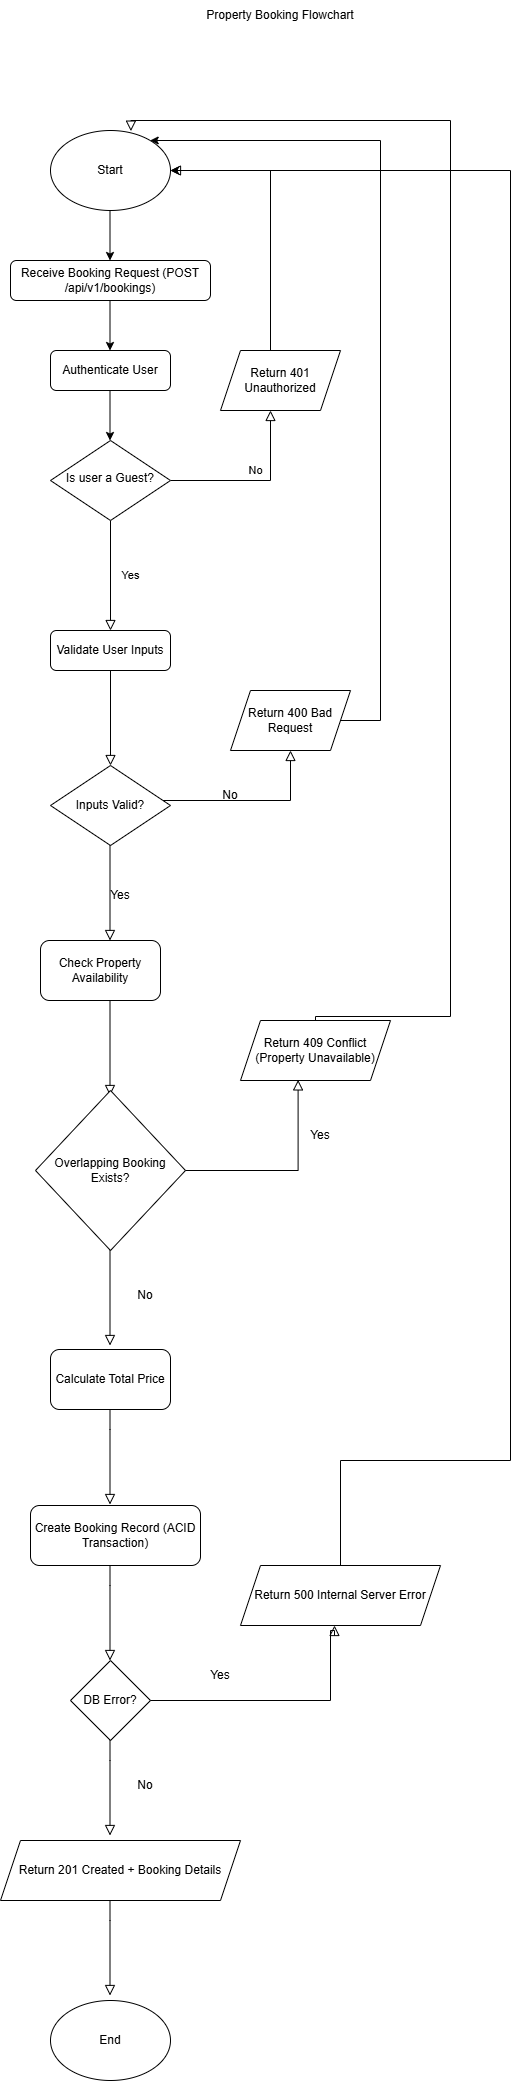

The diagram above was exported from draw.io. Its source (the exported page's mxGraphModel, read from the mxfile embedded in the PNG):
<mxGraphModel dx="1042" dy="1696" grid="1" gridSize="10" guides="1" tooltips="1" connect="1" arrows="1" fold="1" page="1" pageScale="1" pageWidth="827" pageHeight="1169" math="0" shadow="0">
  <root>
    <mxCell id="WIyWlLk6GJQsqaUBKTNV-0" />
    <mxCell id="WIyWlLk6GJQsqaUBKTNV-1" parent="WIyWlLk6GJQsqaUBKTNV-0" />
    <mxCell id="WIyWlLk6GJQsqaUBKTNV-3" value="Receive Booking Request (POST /api/v1/bookings)" style="rounded=1;whiteSpace=wrap;html=1;fontSize=12;glass=0;strokeWidth=1;shadow=0;" parent="WIyWlLk6GJQsqaUBKTNV-1" vertex="1">
      <mxGeometry x="120" y="80" width="200" height="40" as="geometry" />
    </mxCell>
    <mxCell id="WIyWlLk6GJQsqaUBKTNV-4" value="Yes" style="rounded=0;html=1;jettySize=auto;orthogonalLoop=1;fontSize=11;endArrow=block;endFill=0;endSize=8;strokeWidth=1;shadow=0;labelBackgroundColor=none;edgeStyle=orthogonalEdgeStyle;" parent="WIyWlLk6GJQsqaUBKTNV-1" source="WIyWlLk6GJQsqaUBKTNV-6" edge="1">
      <mxGeometry y="20" relative="1" as="geometry">
        <mxPoint as="offset" />
        <mxPoint x="220" y="450" as="targetPoint" />
      </mxGeometry>
    </mxCell>
    <mxCell id="WIyWlLk6GJQsqaUBKTNV-5" value="No" style="edgeStyle=orthogonalEdgeStyle;rounded=0;html=1;jettySize=auto;orthogonalLoop=1;fontSize=11;endArrow=block;endFill=0;endSize=8;strokeWidth=1;shadow=0;labelBackgroundColor=none;" parent="WIyWlLk6GJQsqaUBKTNV-1" source="WIyWlLk6GJQsqaUBKTNV-6" edge="1">
      <mxGeometry y="10" relative="1" as="geometry">
        <mxPoint as="offset" />
        <mxPoint x="380" y="230" as="targetPoint" />
      </mxGeometry>
    </mxCell>
    <mxCell id="WIyWlLk6GJQsqaUBKTNV-6" value="Is user a Guest?" style="rhombus;whiteSpace=wrap;html=1;shadow=0;fontFamily=Helvetica;fontSize=12;align=center;strokeWidth=1;spacing=6;spacingTop=-4;" parent="WIyWlLk6GJQsqaUBKTNV-1" vertex="1">
      <mxGeometry x="160" y="260" width="120" height="80" as="geometry" />
    </mxCell>
    <mxCell id="WIyWlLk6GJQsqaUBKTNV-8" value="" style="rounded=0;html=1;jettySize=auto;orthogonalLoop=1;fontSize=11;endArrow=block;endFill=0;endSize=8;strokeWidth=1;shadow=0;labelBackgroundColor=none;edgeStyle=orthogonalEdgeStyle;exitX=0.5;exitY=1;exitDx=0;exitDy=0;" parent="WIyWlLk6GJQsqaUBKTNV-1" source="YhlpwglE9At4LSOOuyai-14" edge="1">
      <mxGeometry x="0.3333" y="20" relative="1" as="geometry">
        <mxPoint as="offset" />
        <mxPoint x="220" y="530" as="sourcePoint" />
        <mxPoint x="220" y="585" as="targetPoint" />
      </mxGeometry>
    </mxCell>
    <mxCell id="YhlpwglE9At4LSOOuyai-0" value="Start" style="ellipse;whiteSpace=wrap;html=1;" vertex="1" parent="WIyWlLk6GJQsqaUBKTNV-1">
      <mxGeometry x="160" y="-50" width="120" height="80" as="geometry" />
    </mxCell>
    <mxCell id="YhlpwglE9At4LSOOuyai-4" value="" style="edgeStyle=orthogonalEdgeStyle;rounded=0;orthogonalLoop=1;jettySize=auto;html=1;" edge="1" parent="WIyWlLk6GJQsqaUBKTNV-1">
      <mxGeometry relative="1" as="geometry">
        <mxPoint x="219.5" y="120" as="sourcePoint" />
        <mxPoint x="219.5" y="170" as="targetPoint" />
      </mxGeometry>
    </mxCell>
    <mxCell id="YhlpwglE9At4LSOOuyai-5" value="Property Booking Flowchart" style="text;html=1;whiteSpace=wrap;strokeColor=none;fillColor=none;align=center;verticalAlign=middle;rounded=0;" vertex="1" parent="WIyWlLk6GJQsqaUBKTNV-1">
      <mxGeometry x="300" y="-180" width="180" height="30" as="geometry" />
    </mxCell>
    <mxCell id="YhlpwglE9At4LSOOuyai-7" value="Authenticate User" style="rounded=1;whiteSpace=wrap;html=1;fontSize=12;glass=0;strokeWidth=1;shadow=0;" vertex="1" parent="WIyWlLk6GJQsqaUBKTNV-1">
      <mxGeometry x="160" y="170" width="120" height="40" as="geometry" />
    </mxCell>
    <mxCell id="YhlpwglE9At4LSOOuyai-10" value="" style="edgeStyle=orthogonalEdgeStyle;rounded=0;orthogonalLoop=1;jettySize=auto;html=1;" edge="1" parent="WIyWlLk6GJQsqaUBKTNV-1">
      <mxGeometry relative="1" as="geometry">
        <mxPoint x="219.5" y="30" as="sourcePoint" />
        <mxPoint x="219.5" y="80" as="targetPoint" />
      </mxGeometry>
    </mxCell>
    <mxCell id="YhlpwglE9At4LSOOuyai-11" value="" style="edgeStyle=orthogonalEdgeStyle;rounded=0;orthogonalLoop=1;jettySize=auto;html=1;" edge="1" parent="WIyWlLk6GJQsqaUBKTNV-1">
      <mxGeometry relative="1" as="geometry">
        <mxPoint x="219.5" y="210" as="sourcePoint" />
        <mxPoint x="219.5" y="260" as="targetPoint" />
      </mxGeometry>
    </mxCell>
    <mxCell id="YhlpwglE9At4LSOOuyai-12" value="Return 401 Unauthorized" style="shape=parallelogram;perimeter=parallelogramPerimeter;whiteSpace=wrap;html=1;fixedSize=1;" vertex="1" parent="WIyWlLk6GJQsqaUBKTNV-1">
      <mxGeometry x="330" y="170" width="120" height="60" as="geometry" />
    </mxCell>
    <mxCell id="YhlpwglE9At4LSOOuyai-13" value="" style="edgeStyle=orthogonalEdgeStyle;rounded=0;html=1;jettySize=auto;orthogonalLoop=1;fontSize=11;endArrow=block;endFill=0;endSize=8;strokeWidth=1;shadow=0;labelBackgroundColor=none;entryX=1;entryY=0.5;entryDx=0;entryDy=0;" edge="1" parent="WIyWlLk6GJQsqaUBKTNV-1" target="YhlpwglE9At4LSOOuyai-0">
      <mxGeometry y="10" relative="1" as="geometry">
        <mxPoint as="offset" />
        <mxPoint x="390" y="170" as="sourcePoint" />
        <mxPoint x="469" y="80" as="targetPoint" />
        <Array as="points">
          <mxPoint x="380" y="170" />
          <mxPoint x="380" y="-10" />
        </Array>
      </mxGeometry>
    </mxCell>
    <mxCell id="YhlpwglE9At4LSOOuyai-14" value="Validate User Inputs" style="rounded=1;whiteSpace=wrap;html=1;fontSize=12;glass=0;strokeWidth=1;shadow=0;" vertex="1" parent="WIyWlLk6GJQsqaUBKTNV-1">
      <mxGeometry x="160" y="450" width="120" height="40" as="geometry" />
    </mxCell>
    <mxCell id="YhlpwglE9At4LSOOuyai-16" value="Inputs Valid?" style="rhombus;whiteSpace=wrap;html=1;" vertex="1" parent="WIyWlLk6GJQsqaUBKTNV-1">
      <mxGeometry x="160" y="585" width="120" height="80" as="geometry" />
    </mxCell>
    <mxCell id="YhlpwglE9At4LSOOuyai-17" value="" style="rounded=0;html=1;jettySize=auto;orthogonalLoop=1;fontSize=11;endArrow=block;endFill=0;endSize=8;strokeWidth=1;shadow=0;labelBackgroundColor=none;edgeStyle=orthogonalEdgeStyle;exitX=0.5;exitY=1;exitDx=0;exitDy=0;" edge="1" parent="WIyWlLk6GJQsqaUBKTNV-1">
      <mxGeometry x="0.3333" y="20" relative="1" as="geometry">
        <mxPoint as="offset" />
        <mxPoint x="219.5" y="665" as="sourcePoint" />
        <mxPoint x="219.5" y="760" as="targetPoint" />
      </mxGeometry>
    </mxCell>
    <mxCell id="YhlpwglE9At4LSOOuyai-18" value="" style="rounded=0;html=1;jettySize=auto;orthogonalLoop=1;fontSize=11;endArrow=block;endFill=0;endSize=8;strokeWidth=1;shadow=0;labelBackgroundColor=none;edgeStyle=orthogonalEdgeStyle;" edge="1" parent="WIyWlLk6GJQsqaUBKTNV-1" source="YhlpwglE9At4LSOOuyai-16">
      <mxGeometry x="0.3333" y="20" relative="1" as="geometry">
        <mxPoint as="offset" />
        <mxPoint x="290" y="620" as="sourcePoint" />
        <mxPoint x="400" y="570" as="targetPoint" />
        <Array as="points">
          <mxPoint x="400" y="620" />
        </Array>
      </mxGeometry>
    </mxCell>
    <mxCell id="YhlpwglE9At4LSOOuyai-19" value="No" style="text;html=1;whiteSpace=wrap;strokeColor=none;fillColor=none;align=center;verticalAlign=middle;rounded=0;" vertex="1" parent="WIyWlLk6GJQsqaUBKTNV-1">
      <mxGeometry x="310" y="600" width="60" height="30" as="geometry" />
    </mxCell>
    <mxCell id="YhlpwglE9At4LSOOuyai-20" value="Yes" style="text;html=1;whiteSpace=wrap;strokeColor=none;fillColor=none;align=center;verticalAlign=middle;rounded=0;" vertex="1" parent="WIyWlLk6GJQsqaUBKTNV-1">
      <mxGeometry x="200" y="700" width="60" height="30" as="geometry" />
    </mxCell>
    <mxCell id="YhlpwglE9At4LSOOuyai-22" style="edgeStyle=orthogonalEdgeStyle;rounded=0;orthogonalLoop=1;jettySize=auto;html=1;" edge="1" parent="WIyWlLk6GJQsqaUBKTNV-1" source="YhlpwglE9At4LSOOuyai-21" target="YhlpwglE9At4LSOOuyai-0">
      <mxGeometry relative="1" as="geometry">
        <Array as="points">
          <mxPoint x="490" y="540" />
          <mxPoint x="490" y="-40" />
        </Array>
      </mxGeometry>
    </mxCell>
    <mxCell id="YhlpwglE9At4LSOOuyai-21" value="Return 400 Bad Request" style="shape=parallelogram;perimeter=parallelogramPerimeter;whiteSpace=wrap;html=1;fixedSize=1;" vertex="1" parent="WIyWlLk6GJQsqaUBKTNV-1">
      <mxGeometry x="340" y="510" width="120" height="60" as="geometry" />
    </mxCell>
    <mxCell id="YhlpwglE9At4LSOOuyai-23" value="Return 409 Conflict (Property Unavailable)" style="shape=parallelogram;perimeter=parallelogramPerimeter;whiteSpace=wrap;html=1;fixedSize=1;" vertex="1" parent="WIyWlLk6GJQsqaUBKTNV-1">
      <mxGeometry x="350" y="840" width="150" height="60" as="geometry" />
    </mxCell>
    <mxCell id="YhlpwglE9At4LSOOuyai-24" value="Check Property Availability" style="rounded=1;whiteSpace=wrap;html=1;" vertex="1" parent="WIyWlLk6GJQsqaUBKTNV-1">
      <mxGeometry x="150" y="760" width="120" height="60" as="geometry" />
    </mxCell>
    <mxCell id="YhlpwglE9At4LSOOuyai-25" value="" style="rounded=0;html=1;jettySize=auto;orthogonalLoop=1;fontSize=11;endArrow=block;endFill=0;endSize=8;strokeWidth=1;shadow=0;labelBackgroundColor=none;edgeStyle=orthogonalEdgeStyle;exitX=0.5;exitY=1;exitDx=0;exitDy=0;" edge="1" parent="WIyWlLk6GJQsqaUBKTNV-1">
      <mxGeometry x="0.3333" y="20" relative="1" as="geometry">
        <mxPoint as="offset" />
        <mxPoint x="219.5" y="820" as="sourcePoint" />
        <mxPoint x="219.5" y="915" as="targetPoint" />
      </mxGeometry>
    </mxCell>
    <mxCell id="YhlpwglE9At4LSOOuyai-26" value="Overlapping Booking Exists?" style="rhombus;whiteSpace=wrap;html=1;" vertex="1" parent="WIyWlLk6GJQsqaUBKTNV-1">
      <mxGeometry x="145" y="910" width="150" height="160" as="geometry" />
    </mxCell>
    <mxCell id="YhlpwglE9At4LSOOuyai-27" value="Calculate Total Price" style="rounded=1;whiteSpace=wrap;html=1;" vertex="1" parent="WIyWlLk6GJQsqaUBKTNV-1">
      <mxGeometry x="160" y="1169" width="120" height="60" as="geometry" />
    </mxCell>
    <mxCell id="YhlpwglE9At4LSOOuyai-30" value="Create Booking Record (ACID Transaction)" style="rounded=1;whiteSpace=wrap;html=1;" vertex="1" parent="WIyWlLk6GJQsqaUBKTNV-1">
      <mxGeometry x="140" y="1325" width="170" height="60" as="geometry" />
    </mxCell>
    <mxCell id="YhlpwglE9At4LSOOuyai-31" value="DB Error?" style="rhombus;whiteSpace=wrap;html=1;" vertex="1" parent="WIyWlLk6GJQsqaUBKTNV-1">
      <mxGeometry x="180" y="1480" width="80" height="80" as="geometry" />
    </mxCell>
    <mxCell id="YhlpwglE9At4LSOOuyai-50" style="edgeStyle=orthogonalEdgeStyle;rounded=0;orthogonalLoop=1;jettySize=auto;html=1;" edge="1" parent="WIyWlLk6GJQsqaUBKTNV-1" source="YhlpwglE9At4LSOOuyai-32" target="YhlpwglE9At4LSOOuyai-0">
      <mxGeometry relative="1" as="geometry">
        <Array as="points">
          <mxPoint x="450" y="1280" />
          <mxPoint x="620" y="1280" />
          <mxPoint x="620" y="-10" />
        </Array>
      </mxGeometry>
    </mxCell>
    <mxCell id="YhlpwglE9At4LSOOuyai-32" value="Return 500 Internal Server Error" style="shape=parallelogram;perimeter=parallelogramPerimeter;whiteSpace=wrap;html=1;fixedSize=1;" vertex="1" parent="WIyWlLk6GJQsqaUBKTNV-1">
      <mxGeometry x="350" y="1385" width="200" height="60" as="geometry" />
    </mxCell>
    <mxCell id="YhlpwglE9At4LSOOuyai-33" value="Return 201 Created + Booking Details" style="shape=parallelogram;perimeter=parallelogramPerimeter;whiteSpace=wrap;html=1;fixedSize=1;" vertex="1" parent="WIyWlLk6GJQsqaUBKTNV-1">
      <mxGeometry x="110" y="1660" width="240" height="60" as="geometry" />
    </mxCell>
    <mxCell id="YhlpwglE9At4LSOOuyai-34" value="End" style="ellipse;whiteSpace=wrap;html=1;" vertex="1" parent="WIyWlLk6GJQsqaUBKTNV-1">
      <mxGeometry x="160" y="1820" width="120" height="80" as="geometry" />
    </mxCell>
    <mxCell id="YhlpwglE9At4LSOOuyai-35" value="Yes" style="text;html=1;whiteSpace=wrap;strokeColor=none;fillColor=none;align=center;verticalAlign=middle;rounded=0;" vertex="1" parent="WIyWlLk6GJQsqaUBKTNV-1">
      <mxGeometry x="400" y="940" width="60" height="30" as="geometry" />
    </mxCell>
    <mxCell id="YhlpwglE9At4LSOOuyai-36" value="" style="rounded=0;html=1;jettySize=auto;orthogonalLoop=1;fontSize=11;endArrow=block;endFill=0;endSize=8;strokeWidth=1;shadow=0;labelBackgroundColor=none;edgeStyle=orthogonalEdgeStyle;exitX=0.5;exitY=1;exitDx=0;exitDy=0;" edge="1" parent="WIyWlLk6GJQsqaUBKTNV-1">
      <mxGeometry x="0.3333" y="20" relative="1" as="geometry">
        <mxPoint as="offset" />
        <mxPoint x="219.5" y="1229" as="sourcePoint" />
        <mxPoint x="219.5" y="1324" as="targetPoint" />
        <Array as="points">
          <mxPoint x="220" y="1249" />
          <mxPoint x="220" y="1249" />
        </Array>
      </mxGeometry>
    </mxCell>
    <mxCell id="YhlpwglE9At4LSOOuyai-37" value="" style="rounded=0;html=1;jettySize=auto;orthogonalLoop=1;fontSize=11;endArrow=block;endFill=0;endSize=8;strokeWidth=1;shadow=0;labelBackgroundColor=none;edgeStyle=orthogonalEdgeStyle;exitX=0.5;exitY=1;exitDx=0;exitDy=0;" edge="1" parent="WIyWlLk6GJQsqaUBKTNV-1">
      <mxGeometry x="0.3333" y="20" relative="1" as="geometry">
        <mxPoint as="offset" />
        <mxPoint x="219.5" y="1070" as="sourcePoint" />
        <mxPoint x="219.5" y="1165" as="targetPoint" />
      </mxGeometry>
    </mxCell>
    <mxCell id="YhlpwglE9At4LSOOuyai-40" value="No" style="text;html=1;whiteSpace=wrap;strokeColor=none;fillColor=none;align=center;verticalAlign=middle;rounded=0;" vertex="1" parent="WIyWlLk6GJQsqaUBKTNV-1">
      <mxGeometry x="225" y="1100" width="60" height="30" as="geometry" />
    </mxCell>
    <mxCell id="YhlpwglE9At4LSOOuyai-41" value="" style="rounded=0;html=1;jettySize=auto;orthogonalLoop=1;fontSize=11;endArrow=block;endFill=0;endSize=8;strokeWidth=1;shadow=0;labelBackgroundColor=none;edgeStyle=orthogonalEdgeStyle;exitX=1;exitY=0.5;exitDx=0;exitDy=0;entryX=0.384;entryY=0.99;entryDx=0;entryDy=0;entryPerimeter=0;" edge="1" parent="WIyWlLk6GJQsqaUBKTNV-1" source="YhlpwglE9At4LSOOuyai-26" target="YhlpwglE9At4LSOOuyai-23">
      <mxGeometry x="0.3333" y="20" relative="1" as="geometry">
        <mxPoint as="offset" />
        <mxPoint x="330" y="975" as="sourcePoint" />
        <mxPoint x="330" y="1070" as="targetPoint" />
      </mxGeometry>
    </mxCell>
    <mxCell id="YhlpwglE9At4LSOOuyai-42" value="" style="rounded=0;html=1;jettySize=auto;orthogonalLoop=1;fontSize=11;endArrow=block;endFill=0;endSize=8;strokeWidth=1;shadow=0;labelBackgroundColor=none;edgeStyle=orthogonalEdgeStyle;entryX=0.67;entryY=0.008;entryDx=0;entryDy=0;entryPerimeter=0;" edge="1" parent="WIyWlLk6GJQsqaUBKTNV-1" source="YhlpwglE9At4LSOOuyai-23" target="YhlpwglE9At4LSOOuyai-0">
      <mxGeometry x="0.3333" y="20" relative="1" as="geometry">
        <mxPoint as="offset" />
        <mxPoint x="357" y="801" as="sourcePoint" />
        <mxPoint x="240" y="-60" as="targetPoint" />
        <Array as="points">
          <mxPoint x="425" y="836" />
          <mxPoint x="560" y="836" />
          <mxPoint x="560" y="-60" />
          <mxPoint x="240" y="-60" />
        </Array>
      </mxGeometry>
    </mxCell>
    <mxCell id="YhlpwglE9At4LSOOuyai-43" value="" style="rounded=0;html=1;jettySize=auto;orthogonalLoop=1;fontSize=11;endArrow=block;endFill=0;endSize=8;strokeWidth=1;shadow=0;labelBackgroundColor=none;edgeStyle=orthogonalEdgeStyle;exitX=0.5;exitY=1;exitDx=0;exitDy=0;" edge="1" parent="WIyWlLk6GJQsqaUBKTNV-1">
      <mxGeometry x="0.3333" y="20" relative="1" as="geometry">
        <mxPoint as="offset" />
        <mxPoint x="219.5" y="1385" as="sourcePoint" />
        <mxPoint x="219.5" y="1480" as="targetPoint" />
        <Array as="points">
          <mxPoint x="220" y="1405" />
          <mxPoint x="220" y="1405" />
        </Array>
      </mxGeometry>
    </mxCell>
    <mxCell id="YhlpwglE9At4LSOOuyai-44" value="" style="rounded=0;html=1;jettySize=auto;orthogonalLoop=1;fontSize=11;endArrow=block;endFill=0;endSize=8;strokeWidth=1;shadow=0;labelBackgroundColor=none;edgeStyle=orthogonalEdgeStyle;exitX=0.5;exitY=1;exitDx=0;exitDy=0;" edge="1" parent="WIyWlLk6GJQsqaUBKTNV-1">
      <mxGeometry x="0.3333" y="20" relative="1" as="geometry">
        <mxPoint as="offset" />
        <mxPoint x="219.5" y="1560" as="sourcePoint" />
        <mxPoint x="219.5" y="1655" as="targetPoint" />
        <Array as="points">
          <mxPoint x="220" y="1580" />
          <mxPoint x="220" y="1580" />
        </Array>
      </mxGeometry>
    </mxCell>
    <mxCell id="YhlpwglE9At4LSOOuyai-45" value="" style="rounded=0;html=1;jettySize=auto;orthogonalLoop=1;fontSize=11;endArrow=block;endFill=0;endSize=8;strokeWidth=1;shadow=0;labelBackgroundColor=none;edgeStyle=orthogonalEdgeStyle;exitX=0.5;exitY=1;exitDx=0;exitDy=0;" edge="1" parent="WIyWlLk6GJQsqaUBKTNV-1">
      <mxGeometry x="0.3333" y="20" relative="1" as="geometry">
        <mxPoint as="offset" />
        <mxPoint x="219.5" y="1720" as="sourcePoint" />
        <mxPoint x="219.5" y="1815" as="targetPoint" />
        <Array as="points">
          <mxPoint x="220" y="1740" />
          <mxPoint x="220" y="1740" />
        </Array>
      </mxGeometry>
    </mxCell>
    <mxCell id="YhlpwglE9At4LSOOuyai-47" value="" style="rounded=0;html=1;jettySize=auto;orthogonalLoop=1;fontSize=11;endArrow=block;endFill=0;endSize=8;strokeWidth=1;shadow=0;labelBackgroundColor=none;edgeStyle=orthogonalEdgeStyle;exitX=1;exitY=0.5;exitDx=0;exitDy=0;" edge="1" parent="WIyWlLk6GJQsqaUBKTNV-1" source="YhlpwglE9At4LSOOuyai-31" target="YhlpwglE9At4LSOOuyai-32">
      <mxGeometry x="0.3333" y="20" relative="1" as="geometry">
        <mxPoint as="offset" />
        <mxPoint x="310" y="1500" as="sourcePoint" />
        <mxPoint x="310" y="1595" as="targetPoint" />
        <Array as="points">
          <mxPoint x="440" y="1520" />
          <mxPoint x="440" y="1450" />
          <mxPoint x="444" y="1450" />
        </Array>
      </mxGeometry>
    </mxCell>
    <mxCell id="YhlpwglE9At4LSOOuyai-48" value="Yes" style="text;html=1;whiteSpace=wrap;strokeColor=none;fillColor=none;align=center;verticalAlign=middle;rounded=0;" vertex="1" parent="WIyWlLk6GJQsqaUBKTNV-1">
      <mxGeometry x="300" y="1480" width="60" height="30" as="geometry" />
    </mxCell>
    <mxCell id="YhlpwglE9At4LSOOuyai-49" value="No" style="text;html=1;whiteSpace=wrap;strokeColor=none;fillColor=none;align=center;verticalAlign=middle;rounded=0;" vertex="1" parent="WIyWlLk6GJQsqaUBKTNV-1">
      <mxGeometry x="225" y="1590" width="60" height="30" as="geometry" />
    </mxCell>
  </root>
</mxGraphModel>